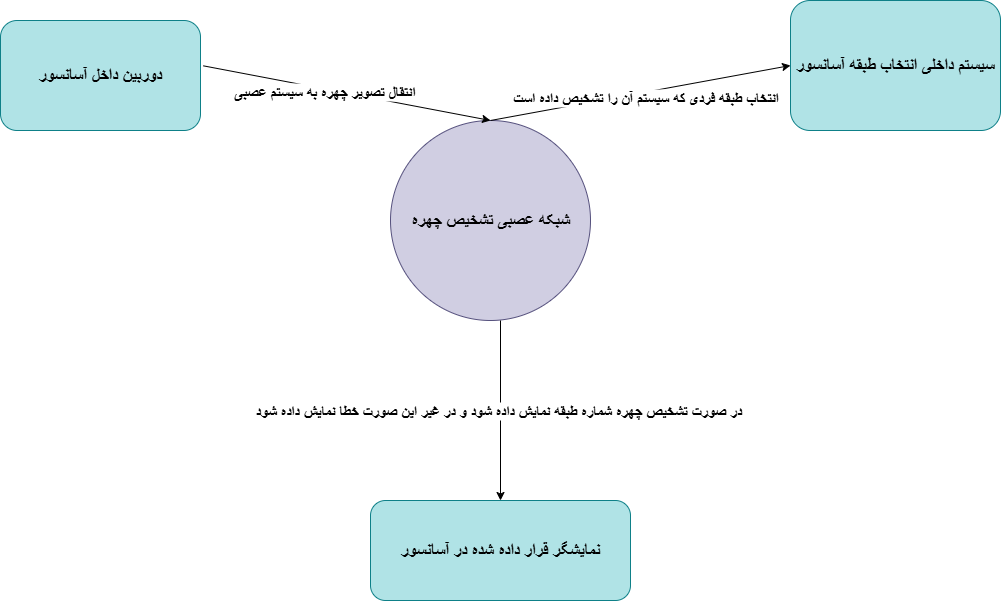

The diagram above was exported from draw.io. Its source (the exported page's mxGraphModel, read from the mxfile embedded in the PNG):
<mxGraphModel dx="960" dy="680" grid="1" gridSize="10" guides="1" tooltips="1" connect="1" arrows="1" fold="1" page="1" pageScale="1" pageWidth="850" pageHeight="1100" math="0" shadow="0">
  <root>
    <mxCell id="0" />
    <mxCell id="1" parent="0" />
    <mxCell id="9s8qfupbKHKGtgs45SYI-1" value="" style="ellipse;whiteSpace=wrap;html=1;aspect=fixed;fillColor=#d0cee2;strokeColor=#56517e;" vertex="1" parent="1">
      <mxGeometry x="390" y="140" width="200" height="200" as="geometry" />
    </mxCell>
    <mxCell id="9s8qfupbKHKGtgs45SYI-2" value="شبکه عصبی تشخیص چهره" style="text;html=1;align=center;verticalAlign=middle;whiteSpace=wrap;rounded=0;fontSize=17;fontStyle=1" vertex="1" parent="1">
      <mxGeometry x="407.5" y="185" width="165" height="110" as="geometry" />
    </mxCell>
    <mxCell id="9s8qfupbKHKGtgs45SYI-3" value="دوربین داخل آسانسور" style="rounded=1;whiteSpace=wrap;html=1;fontSize=17;fontStyle=1;fillColor=#b0e3e6;strokeColor=#0e8088;" vertex="1" parent="1">
      <mxGeometry y="40" width="200" height="110" as="geometry" />
    </mxCell>
    <mxCell id="9s8qfupbKHKGtgs45SYI-4" value="سیستم داخلی انتخاب طبقه آسانسور" style="rounded=1;whiteSpace=wrap;html=1;fontSize=17;fontStyle=1;fillColor=#b0e3e6;strokeColor=#0e8088;" vertex="1" parent="1">
      <mxGeometry x="790" y="20" width="210" height="130" as="geometry" />
    </mxCell>
    <mxCell id="9s8qfupbKHKGtgs45SYI-5" value="نمایشگر قرار داده شده در آسانسور" style="rounded=1;whiteSpace=wrap;html=1;fontSize=17;fontStyle=1;fillColor=#b0e3e6;strokeColor=#0e8088;" vertex="1" parent="1">
      <mxGeometry x="370" y="520" width="260" height="100" as="geometry" />
    </mxCell>
    <mxCell id="9s8qfupbKHKGtgs45SYI-6" value="" style="endArrow=classic;html=1;rounded=0;exitX=1.014;exitY=0.412;exitDx=0;exitDy=0;exitPerimeter=0;entryX=0.5;entryY=0;entryDx=0;entryDy=0;" edge="1" parent="1" source="9s8qfupbKHKGtgs45SYI-3" target="9s8qfupbKHKGtgs45SYI-1">
      <mxGeometry width="50" height="50" relative="1" as="geometry">
        <mxPoint x="350" y="290" as="sourcePoint" />
        <mxPoint x="400" y="240" as="targetPoint" />
      </mxGeometry>
    </mxCell>
    <mxCell id="9s8qfupbKHKGtgs45SYI-7" value="انتقال تصویر چهره به سیستم عصبی" style="edgeLabel;html=1;align=center;verticalAlign=middle;resizable=0;points=[];fontSize=15;fontStyle=1" vertex="1" connectable="0" parent="9s8qfupbKHKGtgs45SYI-6">
      <mxGeometry x="-0.1611" y="-1" relative="1" as="geometry">
        <mxPoint y="1" as="offset" />
      </mxGeometry>
    </mxCell>
    <mxCell id="9s8qfupbKHKGtgs45SYI-8" value="" style="endArrow=classic;html=1;rounded=0;entryX=0;entryY=0.5;entryDx=0;entryDy=0;exitX=0.5;exitY=0;exitDx=0;exitDy=0;" edge="1" parent="1" source="9s8qfupbKHKGtgs45SYI-1" target="9s8qfupbKHKGtgs45SYI-4">
      <mxGeometry width="50" height="50" relative="1" as="geometry">
        <mxPoint x="450" y="350" as="sourcePoint" />
        <mxPoint x="500" y="300" as="targetPoint" />
      </mxGeometry>
    </mxCell>
    <mxCell id="9s8qfupbKHKGtgs45SYI-9" value="انتخاب طبقه فردی که سیستم آن را تشخیص داده است" style="edgeLabel;html=1;align=center;verticalAlign=middle;resizable=0;points=[];fontSize=15;fontStyle=1" vertex="1" connectable="0" parent="9s8qfupbKHKGtgs45SYI-8">
      <mxGeometry x="0.0206" y="-4" relative="1" as="geometry">
        <mxPoint y="1" as="offset" />
      </mxGeometry>
    </mxCell>
    <mxCell id="9s8qfupbKHKGtgs45SYI-10" value="" style="endArrow=classic;html=1;rounded=0;entryX=0.5;entryY=0;entryDx=0;entryDy=0;" edge="1" parent="1" target="9s8qfupbKHKGtgs45SYI-5">
      <mxGeometry width="50" height="50" relative="1" as="geometry">
        <mxPoint x="500" y="340" as="sourcePoint" />
        <mxPoint x="730" y="130" as="targetPoint" />
      </mxGeometry>
    </mxCell>
    <mxCell id="9s8qfupbKHKGtgs45SYI-11" value="در صورت تشخیص چهره شماره طبقه نمایش داده شود و در غیر این صورت خطا نمایش داده شود" style="edgeLabel;html=1;align=center;verticalAlign=middle;resizable=0;points=[];fontSize=15;fontStyle=1" vertex="1" connectable="0" parent="9s8qfupbKHKGtgs45SYI-10">
      <mxGeometry x="-0.0215" y="-3" relative="1" as="geometry">
        <mxPoint y="1" as="offset" />
      </mxGeometry>
    </mxCell>
  </root>
</mxGraphModel>